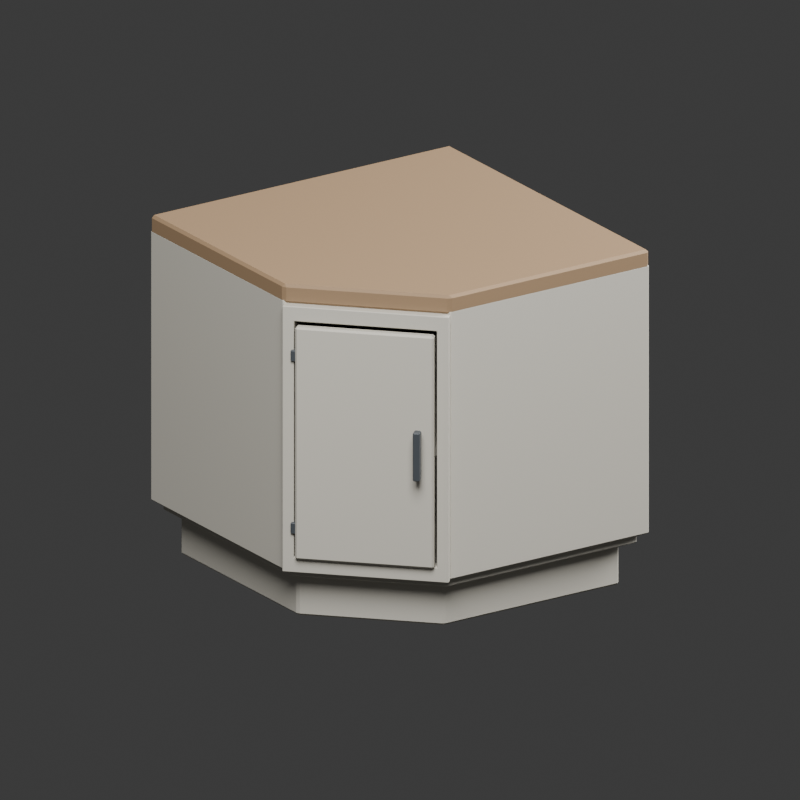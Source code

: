 # Source: source.blend  (saved by Blender 4.3.34; exported with 4.5.12 LTS)
import bpy
from mathutils import Matrix  # noqa: F401  (used for matrix-valued properties, if any)

bpy.ops.wm.read_factory_settings(use_empty=True)
scene = bpy.context.scene
scene.name = 'Scene'

# ---- collections
col_collection = bpy.data.collections.new('Collection'); scene.collection.children.link(col_collection)

# ---- materials (node trees are filled in below, after node groups)
mat_primary_gray = bpy.data.materials.new('Primary gray')
mat_primary_gray.diffuse_color = (0.64, 0.61, 0.53, 1.0)
mat_countertop_gray = bpy.data.materials.new('Countertop gray')
mat_countertop_gray.diffuse_color = (0.35, 0.23, 0.13, 1.0)
mat_handle_gray = bpy.data.materials.new('Handle gray')
mat_handle_gray.diffuse_color = (0.07, 0.08, 0.09, 1.0)

# ---- material node trees
mat_primary_gray.use_nodes = True; mat_primary_gray.node_tree.nodes.clear()
_N = mat_primary_gray.node_tree.nodes; _L = mat_primary_gray.node_tree.links
n0 = _N.new('ShaderNodeBsdfPrincipled'); n0.name = 'Principled BSDF'; n0.location = (10, 300)
n0.inputs[0].default_value = (0.64, 0.61, 0.53, 1.0)
n0.inputs[2].default_value = 0.78
n1 = _N.new('ShaderNodeOutputMaterial'); n1.name = 'Material Output'; n1.location = (300, 300)
_L.new(n0.outputs[0], n1.inputs[0])
n1.is_active_output = True
mat_countertop_gray.use_nodes = True; mat_countertop_gray.node_tree.nodes.clear()
_N = mat_countertop_gray.node_tree.nodes; _L = mat_countertop_gray.node_tree.links
n0 = _N.new('ShaderNodeBsdfPrincipled'); n0.name = 'Principled BSDF'; n0.location = (10, 300)
n0.inputs[0].default_value = (0.35, 0.23, 0.13, 1.0)
n0.inputs[2].default_value = 0.68
n1 = _N.new('ShaderNodeOutputMaterial'); n1.name = 'Material Output'; n1.location = (300, 300)
_L.new(n0.outputs[0], n1.inputs[0])
n1.is_active_output = True
mat_handle_gray.use_nodes = True; mat_handle_gray.node_tree.nodes.clear()
_N = mat_handle_gray.node_tree.nodes; _L = mat_handle_gray.node_tree.links
n0 = _N.new('ShaderNodeBsdfPrincipled'); n0.name = 'Principled BSDF'; n0.location = (10, 300)
n0.inputs[0].default_value = (0.07, 0.08, 0.09, 1.0)
n0.inputs[2].default_value = 0.45
n1 = _N.new('ShaderNodeOutputMaterial'); n1.name = 'Material Output'; n1.location = (300, 300)
_L.new(n0.outputs[0], n1.inputs[0])
n1.is_active_output = True

# ---- world
world_world = bpy.data.worlds.new('World'); scene.world = world_world
world_world.use_nodes = True; world_world.node_tree.nodes.clear()
_N = world_world.node_tree.nodes; _L = world_world.node_tree.links
n0 = _N.new('ShaderNodeOutputWorld'); n0.name = 'World Output'; n0.location = (300, 300)
n1 = _N.new('ShaderNodeBackground'); n1.name = 'Background'; n1.location = (10, 300)
n1.inputs[0].default_value = (0.05088, 0.05088, 0.05088, 1.0)
_L.new(n1.outputs[0], n0.inputs[0])
n0.is_active_output = True
world_world.color = (0.3, 0.3, 0.3)
world_world.sun_shadow_jitter_overblur = 0.0

# ---- cameras
cam_camera_001 = bpy.data.cameras.new('Camera.001')
cam_camera_001.type = 'ORTHO'
cam_camera_001.ortho_scale = 2.0

# ---- lights
light_area = bpy.data.lights.new('Area', 'AREA')
light_area.energy = 700.0
light_area.shape = 'DISK'
light_area.size = 4.0
light_area.size_y = 1.0
light_area_001 = bpy.data.lights.new('Area.001', 'AREA')
light_area_001.energy = 350.0
light_area_001.shape = 'DISK'
light_area_001.size = 3.0
light_area_001.size_y = 1.0

# ---- meshes
me_corner_recessed_plinth = bpy.data.meshes.new('Corner recessed plinth')
me_corner_recessed_plinth.from_pydata([(-0.396, -0.126, 0.006), (-0.39, -0.1295, 0.0), (-0.3918, -0.1362, 0.006), (-0.126, -0.396, 0.006), (-0.1362, -0.3918, 0.006), (-0.1295, -0.39, 0.0), (0.396, -0.39, 0.006), (0.39, -0.396, 0.006), (0.39, -0.39, 0.0), (0.39, 0.396, 0.006), (0.396, 0.39, 0.006), (0.39, 0.39, 0.0), (-0.396, 0.39, 0.006), (-0.39, 0.396, 0.006), (-0.39, 0.39, 0.0), (-0.396, -0.126, 0.124), (-0.3918, -0.1362, 0.124), (-0.39, -0.1295, 0.13), (-0.1362, -0.3918, 0.124), (-0.126, -0.396, 0.124), (-0.1295, -0.39, 0.13), (0.39, -0.396, 0.124), (0.396, -0.39, 0.124), (0.39, -0.39, 0.13), (0.396, 0.39, 0.124), (0.39, 0.396, 0.124), (0.39, 0.39, 0.13), (-0.396, 0.39, 0.124), (-0.39, 0.39, 0.13), (-0.39, 0.396, 0.124)], [], [(2, 4, 18, 16), (3, 7, 21, 19), (6, 10, 24, 22), (9, 13, 29, 25), (17, 20, 23, 26, 28), (14, 11, 8, 5, 1), (0, 1, 2), (3, 4, 5), (6, 7, 8), (9, 10, 11), (12, 13, 14), (15, 16, 17), (18, 19, 20), (21, 22, 23), (24, 25, 26), (27, 28, 29), (0, 12, 14, 1), (11, 14, 13, 9), (8, 11, 10, 6), (5, 8, 7, 3), (1, 5, 4, 2), (17, 28, 27, 15), (16, 18, 20, 17), (19, 21, 23, 20), (22, 24, 26, 23), (25, 29, 28, 26), (2, 16, 15, 0), (3, 19, 18, 4), (6, 22, 21, 7), (9, 25, 24, 10), (12, 27, 29, 13), (12, 0, 15, 27)])
me_corner_recessed_plinth.materials.append(mat_primary_gray)
me_corner_recessed_plinth.update()
me_corner_cabinet_floor = bpy.data.meshes.new('Corner cabinet floor')
me_corner_cabinet_floor.from_pydata([(-0.4275, -0.1395, 0.118), (-0.4245, -0.1413, 0.115), (-0.4254, -0.1446, 0.118), (-0.1395, -0.4275, 0.118), (-0.1446, -0.4254, 0.118), (-0.1413, -0.4245, 0.115), (0.4275, -0.4245, 0.118), (0.4245, -0.4275, 0.118), (0.4245, -0.4245, 0.115), (0.4245, 0.4275, 0.118), (0.4275, 0.4245, 0.118), (0.4245, 0.4245, 0.115), (-0.4275, 0.4245, 0.118), (-0.4245, 0.4275, 0.118), (-0.4245, 0.4245, 0.115), (-0.4275, -0.1395, 0.152), (-0.4254, -0.1446, 0.152), (-0.4245, -0.1413, 0.155), (-0.1446, -0.4254, 0.152), (-0.1395, -0.4275, 0.152), (-0.1413, -0.4245, 0.155), (0.4245, -0.4275, 0.152), (0.4275, -0.4245, 0.152), (0.4245, -0.4245, 0.155), (0.4275, 0.4245, 0.152), (0.4245, 0.4275, 0.152), (0.4245, 0.4245, 0.155), (-0.4275, 0.4245, 0.152), (-0.4245, 0.4245, 0.155), (-0.4245, 0.4275, 0.152)], [], [(2, 4, 18, 16), (3, 7, 21, 19), (6, 10, 24, 22), (9, 13, 29, 25), (17, 20, 23, 26, 28), (14, 11, 8, 5, 1), (0, 1, 2), (3, 4, 5), (6, 7, 8), (9, 10, 11), (12, 13, 14), (15, 16, 17), (18, 19, 20), (21, 22, 23), (24, 25, 26), (27, 28, 29), (0, 12, 14, 1), (11, 14, 13, 9), (8, 11, 10, 6), (5, 8, 7, 3), (1, 5, 4, 2), (17, 28, 27, 15), (16, 18, 20, 17), (19, 21, 23, 20), (22, 24, 26, 23), (25, 29, 28, 26), (2, 16, 15, 0), (3, 19, 18, 4), (6, 22, 21, 7), (9, 25, 24, 10), (12, 27, 29, 13), (12, 0, 15, 27)])
me_corner_cabinet_floor.materials.append(mat_primary_gray)
me_corner_cabinet_floor.update()
me_corner_shelf = bpy.data.meshes.new('Corner shelf')
me_corner_shelf.from_pydata([(-0.423, -0.138, 0.463), (-0.42, -0.1398, 0.46), (-0.4209, -0.1431, 0.463), (-0.138, -0.423, 0.463), (-0.1431, -0.4209, 0.463), (-0.1398, -0.42, 0.46), (0.423, -0.42, 0.463), (0.42, -0.423, 0.463), (0.42, -0.42, 0.46), (0.42, 0.423, 0.463), (0.423, 0.42, 0.463), (0.42, 0.42, 0.46), (-0.423, 0.42, 0.463), (-0.42, 0.423, 0.463), (-0.42, 0.42, 0.46), (-0.423, -0.138, 0.485), (-0.4209, -0.1431, 0.485), (-0.42, -0.1398, 0.488), (-0.1431, -0.4209, 0.485), (-0.138, -0.423, 0.485), (-0.1398, -0.42, 0.488), (0.42, -0.423, 0.485), (0.423, -0.42, 0.485), (0.42, -0.42, 0.488), (0.423, 0.42, 0.485), (0.42, 0.423, 0.485), (0.42, 0.42, 0.488), (-0.423, 0.42, 0.485), (-0.42, 0.42, 0.488), (-0.42, 0.423, 0.485)], [], [(2, 4, 18, 16), (3, 7, 21, 19), (6, 10, 24, 22), (9, 13, 29, 25), (17, 20, 23, 26, 28), (14, 11, 8, 5, 1), (0, 1, 2), (3, 4, 5), (6, 7, 8), (9, 10, 11), (12, 13, 14), (15, 16, 17), (18, 19, 20), (21, 22, 23), (24, 25, 26), (27, 28, 29), (0, 12, 14, 1), (11, 14, 13, 9), (8, 11, 10, 6), (5, 8, 7, 3), (1, 5, 4, 2), (17, 28, 27, 15), (16, 18, 20, 17), (19, 21, 23, 20), (22, 24, 26, 23), (25, 29, 28, 26), (2, 16, 15, 0), (3, 19, 18, 4), (6, 22, 21, 7), (9, 25, 24, 10), (12, 27, 29, 13), (12, 0, 15, 27)])
me_corner_shelf.materials.append(mat_primary_gray)
me_corner_shelf.update()
me_corner_complete_countertop = bpy.data.meshes.new('Corner complete countertop')
me_corner_complete_countertop.from_pydata([(-0.45, -0.143, 0.857), (-0.443, -0.1471, 0.85), (-0.4451, -0.1549, 0.857), (-0.143, -0.45, 0.857), (-0.1549, -0.4451, 0.857), (-0.1471, -0.443, 0.85), (0.45, -0.443, 0.857), (0.443, -0.45, 0.857), (0.443, -0.443, 0.85), (0.443, 0.45, 0.857), (0.45, 0.443, 0.857), (0.443, 0.443, 0.85), (-0.45, 0.443, 0.857), (-0.443, 0.45, 0.857), (-0.443, 0.443, 0.85), (-0.45, -0.143, 0.893), (-0.4451, -0.1549, 0.893), (-0.443, -0.1471, 0.9), (-0.1549, -0.4451, 0.893), (-0.143, -0.45, 0.893), (-0.1471, -0.443, 0.9), (0.443, -0.45, 0.893), (0.45, -0.443, 0.893), (0.443, -0.443, 0.9), (0.45, 0.443, 0.893), (0.443, 0.45, 0.893), (0.443, 0.443, 0.9), (-0.45, 0.443, 0.893), (-0.443, 0.443, 0.9), (-0.443, 0.45, 0.893)], [], [(2, 4, 18, 16), (3, 7, 21, 19), (6, 10, 24, 22), (9, 13, 29, 25), (17, 20, 23, 26, 28), (14, 11, 8, 5, 1), (0, 1, 2), (3, 4, 5), (6, 7, 8), (9, 10, 11), (12, 13, 14), (15, 16, 17), (18, 19, 20), (21, 22, 23), (24, 25, 26), (27, 28, 29), (0, 12, 14, 1), (11, 14, 13, 9), (8, 11, 10, 6), (5, 8, 7, 3), (1, 5, 4, 2), (17, 28, 27, 15), (16, 18, 20, 17), (19, 21, 23, 20), (22, 24, 26, 23), (25, 29, 28, 26), (2, 16, 15, 0), (3, 19, 18, 4), (6, 22, 21, 7), (9, 25, 24, 10), (12, 27, 29, 13), (12, 0, 15, 27)])
me_corner_complete_countertop.materials.append(mat_countertop_gray)
me_corner_complete_countertop.update()
me_continuous_frame = bpy.data.meshes.new('Continuous frame')
me_continuous_frame.from_pydata([(-0.2121, -0.0155, 0.18), (-0.2101, -0.0175, 0.18), (-0.1821, -0.0155, 0.182), (-0.1841, -0.0175, 0.178), (-0.1801, -0.0155, 0.18), (-0.1821, -0.0155, 0.808), (-0.1801, -0.0155, 0.81), (-0.1841, -0.0175, 0.812), (-0.2101, -0.0175, 0.81), (-0.2121, -0.0155, 0.81), (-0.2121, 0.0155, 0.81), (-0.2101, 0.0175, 0.81), (-0.1821, 0.0155, 0.808), (-0.1841, 0.0175, 0.812), (-0.1801, 0.0155, 0.81), (-0.1821, 0.0155, 0.182), (-0.1801, 0.0155, 0.18), (-0.1841, 0.0175, 0.178), (-0.2101, 0.0175, 0.18), (-0.2121, 0.0155, 0.18), (0.1801, -0.0155, 0.81), (0.1821, -0.0155, 0.808), (0.1841, -0.0175, 0.812), (0.1821, -0.0175, 0.848), (0.1821, -0.0155, 0.85), (-0.1821, -0.0155, 0.85), (-0.1821, -0.0175, 0.848), (-0.1821, 0.0175, 0.848), (-0.1821, 0.0155, 0.85), (0.1821, 0.0155, 0.85), (0.1821, 0.0175, 0.848), (0.1801, 0.0155, 0.81), (0.1841, 0.0175, 0.812), (0.1821, 0.0155, 0.808), (0.1821, -0.0155, 0.182), (0.1801, -0.0155, 0.18), (0.1841, -0.0175, 0.178), (0.2101, -0.0175, 0.18), (0.2121, -0.0155, 0.18), (0.2121, -0.0155, 0.81), (0.2101, -0.0175, 0.81), (0.2101, 0.0175, 0.81), (0.2121, 0.0155, 0.81), (0.2121, 0.0155, 0.18), (0.2101, 0.0175, 0.18), (0.1821, 0.0155, 0.182), (0.1841, 0.0175, 0.178), (0.1801, 0.0155, 0.18), (-0.2121, -0.0155, 0.142), (-0.2101, -0.0155, 0.14), (-0.2101, -0.0175, 0.142), (-0.1821, -0.0155, 0.14), (-0.1821, -0.0175, 0.142), (-0.1821, 0.0175, 0.142), (-0.1821, 0.0155, 0.14), (-0.2121, 0.0155, 0.142), (-0.2101, 0.0175, 0.142), (-0.2101, 0.0155, 0.14), (0.1821, -0.0175, 0.142), (0.1821, -0.0155, 0.14), (0.2101, -0.0155, 0.14), (0.2121, -0.0155, 0.142), (0.2101, -0.0175, 0.142), (0.2121, 0.0155, 0.142), (0.2101, 0.0155, 0.14), (0.2101, 0.0175, 0.142), (0.1821, 0.0155, 0.14), (0.1821, 0.0175, 0.142), (-0.2121, -0.0155, 0.848), (-0.2101, -0.0175, 0.848), (-0.2101, -0.0155, 0.85), (-0.2121, 0.0155, 0.848), (-0.2101, 0.0155, 0.85), (-0.2101, 0.0175, 0.848), (0.2121, -0.0155, 0.848), (0.2101, -0.0155, 0.85), (0.2101, -0.0175, 0.848), (0.2101, 0.0155, 0.85), (0.2121, 0.0155, 0.848), (0.2101, 0.0175, 0.848)], [], [(48, 0, 19, 55), (73, 27, 13, 11), (1, 3, 7, 8), (52, 58, 36, 3), (20, 6, 14, 31), (18, 17, 53, 56), (9, 68, 71, 10), (24, 75, 77, 29), (25, 24, 29, 28), (58, 62, 37, 36), (36, 37, 40, 22), (38, 61, 63, 43), (5, 2, 15, 12), (17, 46, 67, 53), (50, 52, 3, 1), (59, 51, 54, 66), (39, 38, 43, 42), (51, 49, 57, 54), (74, 39, 42, 78), (7, 22, 23, 26), (27, 30, 32, 13), (11, 13, 17, 18), (30, 79, 41, 32), (34, 21, 33, 45), (32, 41, 44, 46), (46, 44, 65, 67), (70, 25, 28, 72), (4, 35, 47, 16), (22, 40, 76, 23), (60, 59, 66, 64), (8, 7, 26, 69), (2, 3, 4), (5, 6, 7), (12, 13, 14), (15, 16, 17), (20, 21, 22), (31, 32, 33), (34, 35, 36), (45, 46, 47), (48, 49, 50), (55, 56, 57), (60, 61, 62), (63, 64, 65), (68, 69, 70), (71, 72, 73), (74, 75, 76), (77, 78, 79), (1, 8, 9, 0), (2, 5, 7, 3), (11, 18, 19, 10), (12, 15, 17, 13), (5, 12, 14, 6), (4, 16, 15, 2), (6, 20, 22, 7), (24, 25, 26, 23), (28, 29, 30, 27), (13, 32, 31, 14), (20, 31, 33, 21), (21, 34, 36, 22), (38, 39, 40, 37), (32, 46, 45, 33), (42, 43, 44, 41), (34, 45, 47, 35), (0, 48, 50, 1), (49, 51, 52, 50), (18, 56, 55, 19), (54, 57, 56, 53), (48, 55, 57, 49), (59, 60, 62, 58), (37, 62, 61, 38), (43, 63, 65, 44), (64, 66, 67, 65), (60, 64, 63, 61), (8, 69, 68, 9), (25, 70, 69, 26), (10, 71, 73, 11), (27, 73, 72, 28), (70, 72, 71, 68), (39, 74, 76, 40), (23, 76, 75, 24), (29, 77, 79, 30), (41, 79, 78, 42), (74, 78, 77, 75), (51, 59, 58, 52), (3, 36, 35, 4), (16, 47, 46, 17), (53, 67, 66, 54), (0, 9, 10, 19)])
me_continuous_frame.materials.append(mat_primary_gray)
me_continuous_frame.update()
me_cube_001 = bpy.data.meshes.new('Cube.001')
me_cube_001.from_pydata([(-0.0135, -0.421, -0.36), (-0.0135, -0.425, -0.356), (-0.0175, -0.421, -0.356), (-0.0135, -0.425, 0.356), (-0.0135, -0.421, 0.36), (-0.0175, -0.421, 0.356), (-0.0135, 0.421, -0.36), (-0.0175, 0.421, -0.356), (-0.0135, 0.425, -0.356), (-0.0135, 0.421, 0.36), (-0.0135, 0.425, 0.356), (-0.0175, 0.421, 0.356), (0.0135, -0.421, -0.36), (0.0175, -0.421, -0.356), (0.0135, -0.425, -0.356), (0.0135, -0.421, 0.36), (0.0135, -0.425, 0.356), (0.0175, -0.421, 0.356), (0.0135, 0.421, -0.36), (0.0135, 0.425, -0.356), (0.0175, 0.421, -0.356), (0.0135, 0.421, 0.36), (0.0175, 0.421, 0.356), (0.0135, 0.425, 0.356)], [], [(14, 16, 3, 1), (20, 22, 17, 13), (21, 9, 4, 15), (2, 5, 11, 7), (8, 10, 23, 19), (0, 1, 2), (3, 4, 5), (6, 7, 8), (9, 10, 11), (12, 13, 14), (15, 16, 17), (18, 19, 20), (21, 22, 23), (6, 0, 2, 7), (1, 3, 5, 2), (4, 9, 11, 5), (10, 8, 7, 11), (18, 6, 8, 19), (9, 21, 23, 10), (22, 20, 19, 23), (12, 18, 20, 13), (21, 15, 17, 22), (16, 14, 13, 17), (0, 12, 14, 1), (15, 4, 3, 16), (6, 18, 12, 0)])
_uv = me_cube_001.uv_layers.new(name='UVMap')
_uv.uv.foreach_set('vector', [0.3764, 0.7786, 0.6236, 0.7786, 0.6236, 0.9714, 0.3764, 0.9714, 0.3764, 0.5012, 0.6236, 0.5012, 0.6236, 0.7488, 0.3764, 0.7488, 0.6536, 0.5012, 0.8464, 0.5012, 0.8464, 0.7488, 0.6536, 0.7488, 0.3764, 0.001176, 0.6236, 0.001176, 0.6236, 0.2488, 0.3764, 0.2488, 0.3764, 0.2786, 0.6236, 0.2786, 0.6236, 0.4714, 0.3764, 0.4714, 0.1536, 0.7488, 0.1536, 0.75, 0.125, 0.7488, 0.6236, 0.9714, 0.625, 0.9714, 0.6236, 1.0, 0.1536, 0.5012, 0.125, 0.5012, 0.1536, 0.5, 0.625, 0.2786, 0.6236, 0.2786, 0.6236, 0.25, 0.3464, 0.7488, 0.375, 0.7488, 0.3464, 0.75, 0.625, 0.7786, 0.6236, 0.7786, 0.6236, 0.75, 0.3464, 0.5012, 0.3464, 0.5, 0.375, 0.5012, 0.625, 0.5012, 0.6236, 0.5012, 0.6236, 0.5, 0.1536, 0.5012, 0.1536, 0.7488, 0.125, 0.7488, 0.125, 0.5012, 0.3764, 0.0, 0.6236, 0.0, 0.6236, 0.001176, 0.3764, 0.001176, 0.625, 0.001176, 0.625, 0.2488, 0.6236, 0.2488, 0.6236, 0.001176, 0.6236, 0.2786, 0.3764, 0.2786, 0.3764, 0.2488, 0.6236, 0.2488, 0.3464, 0.5012, 0.1536, 0.5012, 0.1536, 0.5, 0.3464, 0.5, 0.625, 0.2786, 0.625, 0.4714, 0.6236, 0.4714, 0.6236, 0.2786, 0.6236, 0.5012, 0.3764, 0.5012, 0.3764, 0.4714, 0.6236, 0.4714, 0.3464, 0.7488, 0.3464, 0.5012, 0.3764, 0.5012, 0.3764, 0.7488, 0.6536, 0.5012, 0.6536, 0.7488, 0.6236, 0.7488, 0.6236, 0.5012, 0.6236, 0.7786, 0.3764, 0.7786, 0.3764, 0.7488, 0.6236, 0.7488, 0.1536, 0.7488, 0.3464, 0.7488, 0.3464, 0.75, 0.1536, 0.75, 0.625, 0.7786, 0.625, 0.9714, 0.6236, 0.9714, 0.6236, 0.7786, 0.1536, 0.5012, 0.3464, 0.5012, 0.3464, 0.7488, 0.1536, 0.7488])
me_cube_001.materials.append(mat_primary_gray)
me_cube_001.update()
me_cube_002 = bpy.data.meshes.new('Cube.002')
me_cube_002.from_pydata([(-0.421, -0.0135, -0.356), (-0.421, -0.0175, -0.352), (-0.425, -0.0135, -0.352), (-0.421, -0.0175, 0.352), (-0.421, -0.0135, 0.356), (-0.425, -0.0135, 0.352), (-0.421, 0.0135, -0.356), (-0.425, 0.0135, -0.352), (-0.421, 0.0175, -0.352), (-0.421, 0.0135, 0.356), (-0.421, 0.0175, 0.352), (-0.425, 0.0135, 0.352), (0.421, -0.0135, -0.356), (0.425, -0.0135, -0.352), (0.421, -0.0175, -0.352), (0.421, -0.0135, 0.356), (0.421, -0.0175, 0.352), (0.425, -0.0135, 0.352), (0.421, 0.0135, -0.356), (0.421, 0.0175, -0.352), (0.425, 0.0135, -0.352), (0.421, 0.0135, 0.356), (0.425, 0.0135, 0.352), (0.421, 0.0175, 0.352)], [], [(14, 16, 3, 1), (20, 22, 17, 13), (21, 9, 4, 15), (2, 5, 11, 7), (8, 10, 23, 19), (0, 1, 2), (3, 4, 5), (6, 7, 8), (9, 10, 11), (12, 13, 14), (15, 16, 17), (18, 19, 20), (21, 22, 23), (6, 0, 2, 7), (1, 3, 5, 2), (4, 9, 11, 5), (10, 8, 7, 11), (18, 6, 8, 19), (9, 21, 23, 10), (22, 20, 19, 23), (12, 18, 20, 13), (21, 15, 17, 22), (16, 14, 13, 17), (0, 12, 14, 1), (15, 4, 3, 16), (6, 18, 12, 0)])
_uv = me_cube_002.uv_layers.new(name='UVMap')
_uv.uv.foreach_set('vector', [0.3764, 0.7512, 0.6236, 0.7512, 0.6236, 0.9988, 0.3764, 0.9988, 0.3764, 0.5286, 0.6236, 0.5286, 0.6236, 0.7214, 0.3764, 0.7214, 0.6262, 0.5286, 0.8738, 0.5286, 0.8738, 0.7214, 0.6262, 0.7214, 0.3764, 0.02857, 0.6236, 0.02857, 0.6236, 0.2214, 0.3764, 0.2214, 0.3764, 0.2512, 0.6236, 0.2512, 0.6236, 0.4988, 0.3764, 0.4988, 0.1262, 0.7214, 0.1262, 0.75, 0.125, 0.7214, 0.6236, 0.9988, 0.625, 0.9988, 0.6236, 1.0, 0.1262, 0.5286, 0.125, 0.5286, 0.1262, 0.5, 0.625, 0.2512, 0.6236, 0.2512, 0.6236, 0.25, 0.3738, 0.7214, 0.375, 0.7214, 0.3738, 0.75, 0.625, 0.7512, 0.6236, 0.7512, 0.6236, 0.75, 0.3738, 0.5286, 0.3738, 0.5, 0.375, 0.5286, 0.625, 0.5286, 0.6236, 0.5286, 0.6236, 0.5, 0.1262, 0.5286, 0.1262, 0.7214, 0.125, 0.7214, 0.125, 0.5286, 0.3764, 0.0, 0.6236, 0.0, 0.6236, 0.02857, 0.3764, 0.02857, 0.625, 0.02857, 0.625, 0.2214, 0.6236, 0.2214, 0.6236, 0.02857, 0.6236, 0.2512, 0.3764, 0.2512, 0.3764, 0.2214, 0.6236, 0.2214, 0.3738, 0.5286, 0.1262, 0.5286, 0.1262, 0.5, 0.3738, 0.5, 0.625, 0.2512, 0.625, 0.4988, 0.6236, 0.4988, 0.6236, 0.2512, 0.6236, 0.5286, 0.3764, 0.5286, 0.3764, 0.4988, 0.6236, 0.4988, 0.3738, 0.7214, 0.3738, 0.5286, 0.3764, 0.5286, 0.3764, 0.7214, 0.6262, 0.5286, 0.6262, 0.7214, 0.6236, 0.7214, 0.6236, 0.5286, 0.6236, 0.7512, 0.3764, 0.7512, 0.3764, 0.7214, 0.6236, 0.7214, 0.1262, 0.7214, 0.3738, 0.7214, 0.3738, 0.75, 0.1262, 0.75, 0.625, 0.7512, 0.625, 0.9988, 0.6236, 0.9988, 0.6236, 0.7512, 0.1262, 0.5286, 0.3738, 0.5286, 0.3738, 0.7214, 0.1262, 0.7214])
me_cube_002.materials.append(mat_primary_gray)
me_cube_002.update()
me_cube_003 = bpy.data.meshes.new('Cube.003')
me_cube_003.from_pydata([(-0.021, -0.296, -0.361), (-0.021, -0.3, -0.357), (-0.025, -0.296, -0.357), (-0.021, -0.3, 0.357), (-0.021, -0.296, 0.361), (-0.025, -0.296, 0.357), (-0.021, 0.296, -0.361), (-0.025, 0.296, -0.357), (-0.021, 0.3, -0.357), (-0.021, 0.296, 0.361), (-0.021, 0.3, 0.357), (-0.025, 0.296, 0.357), (0.021, -0.296, -0.361), (0.025, -0.296, -0.357), (0.021, -0.3, -0.357), (0.021, -0.296, 0.361), (0.021, -0.3, 0.357), (0.025, -0.296, 0.357), (0.021, 0.296, -0.361), (0.021, 0.3, -0.357), (0.025, 0.296, -0.357), (0.021, 0.296, 0.361), (0.025, 0.296, 0.357), (0.021, 0.3, 0.357)], [], [(14, 16, 3, 1), (20, 22, 17, 13), (21, 9, 4, 15), (2, 5, 11, 7), (8, 10, 23, 19), (0, 1, 2), (3, 4, 5), (6, 7, 8), (9, 10, 11), (12, 13, 14), (15, 16, 17), (18, 19, 20), (21, 22, 23), (6, 0, 2, 7), (1, 3, 5, 2), (4, 9, 11, 5), (10, 8, 7, 11), (18, 6, 8, 19), (9, 21, 23, 10), (22, 20, 19, 23), (12, 18, 20, 13), (21, 15, 17, 22), (16, 14, 13, 17), (0, 12, 14, 1), (15, 4, 3, 16), (6, 18, 12, 0)])
_uv = me_cube_003.uv_layers.new(name='UVMap')
_uv.uv.foreach_set('vector', [0.3764, 0.77, 0.6236, 0.77, 0.6236, 0.98, 0.3764, 0.98, 0.3764, 0.5017, 0.6236, 0.5017, 0.6236, 0.7483, 0.3764, 0.7483, 0.645, 0.5017, 0.855, 0.5017, 0.855, 0.7483, 0.645, 0.7483, 0.3764, 0.001667, 0.6236, 0.001667, 0.6236, 0.2483, 0.3764, 0.2483, 0.3764, 0.27, 0.6236, 0.27, 0.6236, 0.48, 0.3764, 0.48, 0.145, 0.7483, 0.145, 0.75, 0.125, 0.7483, 0.6236, 0.98, 0.625, 0.98, 0.6236, 1.0, 0.145, 0.5017, 0.125, 0.5017, 0.145, 0.5, 0.625, 0.27, 0.6236, 0.27, 0.6236, 0.25, 0.355, 0.7483, 0.375, 0.7483, 0.355, 0.75, 0.625, 0.77, 0.6236, 0.77, 0.6236, 0.75, 0.355, 0.5017, 0.355, 0.5, 0.375, 0.5017, 0.625, 0.5017, 0.6236, 0.5017, 0.6236, 0.5, 0.145, 0.5017, 0.145, 0.7483, 0.125, 0.7483, 0.125, 0.5017, 0.3764, 0.0, 0.6236, 0.0, 0.6236, 0.001667, 0.3764, 0.001667, 0.625, 0.001667, 0.625, 0.2483, 0.6236, 0.2483, 0.6236, 0.001667, 0.6236, 0.27, 0.3764, 0.27, 0.3764, 0.2483, 0.6236, 0.2483, 0.355, 0.5017, 0.145, 0.5017, 0.145, 0.5, 0.355, 0.5, 0.625, 0.27, 0.625, 0.48, 0.6236, 0.48, 0.6236, 0.27, 0.6236, 0.5017, 0.3764, 0.5017, 0.3764, 0.48, 0.6236, 0.48, 0.355, 0.7483, 0.355, 0.5017, 0.3764, 0.5017, 0.3764, 0.7483, 0.645, 0.5017, 0.645, 0.7483, 0.6236, 0.7483, 0.6236, 0.5017, 0.6236, 0.77, 0.3764, 0.77, 0.3764, 0.7483, 0.6236, 0.7483, 0.145, 0.7483, 0.355, 0.7483, 0.355, 0.75, 0.145, 0.75, 0.625, 0.77, 0.625, 0.98, 0.6236, 0.98, 0.6236, 0.77, 0.145, 0.5017, 0.355, 0.5017, 0.355, 0.7483, 0.145, 0.7483])
me_cube_003.materials.append(mat_primary_gray)
me_cube_003.update()
me_cube_004 = bpy.data.meshes.new('Cube.004')
me_cube_004.from_pydata([(-0.296, -0.021, -0.359), (-0.296, -0.025, -0.355), (-0.3, -0.021, -0.355), (-0.296, -0.025, 0.355), (-0.296, -0.021, 0.359), (-0.3, -0.021, 0.355), (-0.296, 0.021, -0.359), (-0.3, 0.021, -0.355), (-0.296, 0.025, -0.355), (-0.296, 0.021, 0.359), (-0.296, 0.025, 0.355), (-0.3, 0.021, 0.355), (0.296, -0.021, -0.359), (0.3, -0.021, -0.355), (0.296, -0.025, -0.355), (0.296, -0.021, 0.359), (0.296, -0.025, 0.355), (0.3, -0.021, 0.355), (0.296, 0.021, -0.359), (0.296, 0.025, -0.355), (0.3, 0.021, -0.355), (0.296, 0.021, 0.359), (0.3, 0.021, 0.355), (0.296, 0.025, 0.355)], [], [(14, 16, 3, 1), (20, 22, 17, 13), (21, 9, 4, 15), (2, 5, 11, 7), (8, 10, 23, 19), (0, 1, 2), (3, 4, 5), (6, 7, 8), (9, 10, 11), (12, 13, 14), (15, 16, 17), (18, 19, 20), (21, 22, 23), (6, 0, 2, 7), (1, 3, 5, 2), (4, 9, 11, 5), (10, 8, 7, 11), (18, 6, 8, 19), (9, 21, 23, 10), (22, 20, 19, 23), (12, 18, 20, 13), (21, 15, 17, 22), (16, 14, 13, 17), (0, 12, 14, 1), (15, 4, 3, 16), (6, 18, 12, 0)])
_uv = me_cube_004.uv_layers.new(name='UVMap')
_uv.uv.foreach_set('vector', [0.3764, 0.7517, 0.6236, 0.7517, 0.6236, 0.9983, 0.3764, 0.9983, 0.3764, 0.52, 0.6236, 0.52, 0.6236, 0.73, 0.3764, 0.73, 0.6267, 0.52, 0.8733, 0.52, 0.8733, 0.73, 0.6267, 0.73, 0.3764, 0.02, 0.6236, 0.02, 0.6236, 0.23, 0.3764, 0.23, 0.3764, 0.2517, 0.6236, 0.2517, 0.6236, 0.4983, 0.3764, 0.4983, 0.1267, 0.73, 0.1267, 0.75, 0.125, 0.73, 0.6236, 0.9983, 0.625, 0.9983, 0.6236, 1.0, 0.1267, 0.52, 0.125, 0.52, 0.1267, 0.5, 0.625, 0.2517, 0.6236, 0.2517, 0.6236, 0.25, 0.3733, 0.73, 0.375, 0.73, 0.3733, 0.75, 0.625, 0.7517, 0.6236, 0.7517, 0.6236, 0.75, 0.3733, 0.52, 0.3733, 0.5, 0.375, 0.52, 0.625, 0.52, 0.6236, 0.52, 0.6236, 0.5, 0.1267, 0.52, 0.1267, 0.73, 0.125, 0.73, 0.125, 0.52, 0.3764, 0.0, 0.6236, 0.0, 0.6236, 0.02, 0.3764, 0.02, 0.625, 0.02, 0.625, 0.23, 0.6236, 0.23, 0.6236, 0.02, 0.6236, 0.2517, 0.3764, 0.2517, 0.3764, 0.23, 0.6236, 0.23, 0.3733, 0.52, 0.1267, 0.52, 0.1267, 0.5, 0.3733, 0.5, 0.625, 0.2517, 0.625, 0.4983, 0.6236, 0.4983, 0.6236, 0.2517, 0.6236, 0.52, 0.3764, 0.52, 0.3764, 0.4983, 0.6236, 0.4983, 0.3733, 0.73, 0.3733, 0.52, 0.3764, 0.52, 0.3764, 0.73, 0.6267, 0.52, 0.6267, 0.73, 0.6236, 0.73, 0.6236, 0.52, 0.6236, 0.7517, 0.3764, 0.7517, 0.3764, 0.73, 0.6236, 0.73, 0.1267, 0.73, 0.3733, 0.73, 0.3733, 0.75, 0.1267, 0.75, 0.625, 0.7517, 0.625, 0.9983, 0.6236, 0.9983, 0.6236, 0.7517, 0.1267, 0.52, 0.3733, 0.52, 0.3733, 0.73, 0.1267, 0.73])
me_cube_004.materials.append(mat_primary_gray)
me_cube_004.update()
me_cube_005 = bpy.data.meshes.new('Cube.005')
me_cube_005.from_pydata([(-0.172, -0.0075, -0.31), (-0.172, -0.0125, -0.305), (-0.177, -0.0075, -0.305), (-0.172, -0.0125, 0.305), (-0.172, -0.0075, 0.31), (-0.177, -0.0075, 0.305), (-0.172, 0.0075, -0.31), (-0.177, 0.0075, -0.305), (-0.172, 0.0125, -0.305), (-0.172, 0.0075, 0.31), (-0.172, 0.0125, 0.305), (-0.177, 0.0075, 0.305), (0.172, -0.0075, -0.31), (0.177, -0.0075, -0.305), (0.172, -0.0125, -0.305), (0.172, -0.0075, 0.31), (0.172, -0.0125, 0.305), (0.177, -0.0075, 0.305), (0.172, 0.0075, -0.31), (0.172, 0.0125, -0.305), (0.177, 0.0075, -0.305), (0.172, 0.0075, 0.31), (0.177, 0.0075, 0.305), (0.172, 0.0125, 0.305)], [], [(14, 16, 3, 1), (20, 22, 17, 13), (21, 9, 4, 15), (2, 5, 11, 7), (8, 10, 23, 19), (0, 1, 2), (3, 4, 5), (6, 7, 8), (9, 10, 11), (12, 13, 14), (15, 16, 17), (18, 19, 20), (21, 22, 23), (6, 0, 2, 7), (1, 3, 5, 2), (4, 9, 11, 5), (10, 8, 7, 11), (18, 6, 8, 19), (9, 21, 23, 10), (22, 20, 19, 23), (12, 18, 20, 13), (21, 15, 17, 22), (16, 14, 13, 17), (0, 12, 14, 1), (15, 4, 3, 16), (6, 18, 12, 0)])
_uv = me_cube_005.uv_layers.new(name='UVMap')
_uv.uv.foreach_set('vector', [0.377, 0.7535, 0.623, 0.7535, 0.623, 0.9965, 0.377, 0.9965, 0.377, 0.55, 0.623, 0.55, 0.623, 0.7, 0.377, 0.7, 0.6285, 0.55, 0.8715, 0.55, 0.8715, 0.7, 0.6285, 0.7, 0.377, 0.05, 0.623, 0.05, 0.623, 0.2, 0.377, 0.2, 0.377, 0.2535, 0.623, 0.2535, 0.623, 0.4965, 0.377, 0.4965, 0.1285, 0.7, 0.1285, 0.75, 0.125, 0.7, 0.623, 0.9965, 0.625, 0.9965, 0.623, 1.0, 0.1285, 0.55, 0.125, 0.55, 0.1285, 0.5, 0.625, 0.2535, 0.623, 0.2535, 0.623, 0.25, 0.3715, 0.7, 0.375, 0.7, 0.3715, 0.75, 0.625, 0.7535, 0.623, 0.7535, 0.623, 0.75, 0.3715, 0.55, 0.3715, 0.5, 0.375, 0.55, 0.625, 0.55, 0.623, 0.55, 0.623, 0.5, 0.1285, 0.55, 0.1285, 0.7, 0.125, 0.7, 0.125, 0.55, 0.377, 0.0, 0.623, 0.0, 0.623, 0.05, 0.377, 0.05, 0.625, 0.05, 0.625, 0.2, 0.623, 0.2, 0.623, 0.05, 0.623, 0.2535, 0.377, 0.2535, 0.377, 0.2, 0.623, 0.2, 0.3715, 0.55, 0.1285, 0.55, 0.1285, 0.5, 0.3715, 0.5, 0.625, 0.2535, 0.625, 0.4965, 0.623, 0.4965, 0.623, 0.2535, 0.623, 0.55, 0.377, 0.55, 0.377, 0.4965, 0.623, 0.4965, 0.3715, 0.7, 0.3715, 0.55, 0.377, 0.55, 0.377, 0.7, 0.6285, 0.55, 0.6285, 0.7, 0.623, 0.7, 0.623, 0.55, 0.623, 0.7535, 0.377, 0.7535, 0.377, 0.7, 0.623, 0.7, 0.1285, 0.7, 0.3715, 0.7, 0.3715, 0.75, 0.1285, 0.75, 0.625, 0.7535, 0.625, 0.9965, 0.623, 0.9965, 0.623, 0.7535, 0.1285, 0.55, 0.3715, 0.55, 0.3715, 0.7, 0.1285, 0.7])
me_cube_005.materials.append(mat_primary_gray)
me_cube_005.update()
me_cube_006 = bpy.data.meshes.new('Cube.006')
me_cube_006.from_pydata([(-0.0105, -0.018, -0.015), (-0.0105, -0.02, -0.013), (-0.0125, -0.018, -0.013), (-0.0105, -0.02, 0.013), (-0.0105, -0.018, 0.015), (-0.0125, -0.018, 0.013), (-0.0105, 0.018, -0.015), (-0.0125, 0.018, -0.013), (-0.0105, 0.02, -0.013), (-0.0105, 0.018, 0.015), (-0.0105, 0.02, 0.013), (-0.0125, 0.018, 0.013), (0.0105, -0.018, -0.015), (0.0125, -0.018, -0.013), (0.0105, -0.02, -0.013), (0.0105, -0.018, 0.015), (0.0105, -0.02, 0.013), (0.0125, -0.018, 0.013), (0.0105, 0.018, -0.015), (0.0105, 0.02, -0.013), (0.0125, 0.018, -0.013), (0.0105, 0.018, 0.015), (0.0125, 0.018, 0.013), (0.0105, 0.02, 0.013)], [], [(14, 16, 3, 1), (20, 22, 17, 13), (21, 9, 4, 15), (2, 5, 11, 7), (8, 10, 23, 19), (0, 1, 2), (3, 4, 5), (6, 7, 8), (9, 10, 11), (12, 13, 14), (15, 16, 17), (18, 19, 20), (21, 22, 23), (6, 0, 2, 7), (1, 3, 5, 2), (4, 9, 11, 5), (10, 8, 7, 11), (18, 6, 8, 19), (9, 21, 23, 10), (22, 20, 19, 23), (12, 18, 20, 13), (21, 15, 17, 22), (16, 14, 13, 17), (0, 12, 14, 1), (15, 4, 3, 16), (6, 18, 12, 0)])
_uv = me_cube_006.uv_layers.new(name='UVMap')
_uv.uv.foreach_set('vector', [0.3917, 0.77, 0.6083, 0.77, 0.6083, 0.98, 0.3917, 0.98, 0.3917, 0.5125, 0.6083, 0.5125, 0.6083, 0.7375, 0.3917, 0.7375, 0.645, 0.5125, 0.855, 0.5125, 0.855, 0.7375, 0.645, 0.7375, 0.3917, 0.0125, 0.6083, 0.0125, 0.6083, 0.2375, 0.3917, 0.2375, 0.3917, 0.27, 0.6083, 0.27, 0.6083, 0.48, 0.3917, 0.48, 0.145, 0.7375, 0.145, 0.75, 0.125, 0.7375, 0.6083, 0.98, 0.625, 0.98, 0.6083, 1.0, 0.145, 0.5125, 0.125, 0.5125, 0.145, 0.5, 0.625, 0.27, 0.6083, 0.27, 0.6083, 0.25, 0.355, 0.7375, 0.375, 0.7375, 0.355, 0.75, 0.625, 0.77, 0.6083, 0.77, 0.6083, 0.75, 0.355, 0.5125, 0.355, 0.5, 0.375, 0.5125, 0.625, 0.5125, 0.6083, 0.5125, 0.6083, 0.5, 0.145, 0.5125, 0.145, 0.7375, 0.125, 0.7375, 0.125, 0.5125, 0.3917, 0.0, 0.6083, 0.0, 0.6083, 0.0125, 0.3917, 0.0125, 0.625, 0.0125, 0.625, 0.2375, 0.6083, 0.2375, 0.6083, 0.0125, 0.6083, 0.27, 0.3917, 0.27, 0.3917, 0.2375, 0.6083, 0.2375, 0.355, 0.5125, 0.145, 0.5125, 0.145, 0.5, 0.355, 0.5, 0.625, 0.27, 0.625, 0.48, 0.6083, 0.48, 0.6083, 0.27, 0.6083, 0.5125, 0.3917, 0.5125, 0.3917, 0.48, 0.6083, 0.48, 0.355, 0.7375, 0.355, 0.5125, 0.3917, 0.5125, 0.3917, 0.7375, 0.645, 0.5125, 0.645, 0.7375, 0.6083, 0.7375, 0.6083, 0.5125, 0.6083, 0.77, 0.3917, 0.77, 0.3917, 0.7375, 0.6083, 0.7375, 0.145, 0.7375, 0.355, 0.7375, 0.355, 0.75, 0.145, 0.75, 0.625, 0.77, 0.625, 0.98, 0.6083, 0.98, 0.6083, 0.77, 0.145, 0.5125, 0.355, 0.5125, 0.355, 0.7375, 0.145, 0.7375])
me_cube_006.materials.append(mat_handle_gray)
me_cube_006.update()
me_cube_007 = bpy.data.meshes.new('Cube.007')
me_cube_007.from_pydata([(-0.0105, -0.018, -0.015), (-0.0105, -0.02, -0.013), (-0.0125, -0.018, -0.013), (-0.0105, -0.02, 0.013), (-0.0105, -0.018, 0.015), (-0.0125, -0.018, 0.013), (-0.0105, 0.018, -0.015), (-0.0125, 0.018, -0.013), (-0.0105, 0.02, -0.013), (-0.0105, 0.018, 0.015), (-0.0105, 0.02, 0.013), (-0.0125, 0.018, 0.013), (0.0105, -0.018, -0.015), (0.0125, -0.018, -0.013), (0.0105, -0.02, -0.013), (0.0105, -0.018, 0.015), (0.0105, -0.02, 0.013), (0.0125, -0.018, 0.013), (0.0105, 0.018, -0.015), (0.0105, 0.02, -0.013), (0.0125, 0.018, -0.013), (0.0105, 0.018, 0.015), (0.0125, 0.018, 0.013), (0.0105, 0.02, 0.013)], [], [(14, 16, 3, 1), (20, 22, 17, 13), (21, 9, 4, 15), (2, 5, 11, 7), (8, 10, 23, 19), (0, 1, 2), (3, 4, 5), (6, 7, 8), (9, 10, 11), (12, 13, 14), (15, 16, 17), (18, 19, 20), (21, 22, 23), (6, 0, 2, 7), (1, 3, 5, 2), (4, 9, 11, 5), (10, 8, 7, 11), (18, 6, 8, 19), (9, 21, 23, 10), (22, 20, 19, 23), (12, 18, 20, 13), (21, 15, 17, 22), (16, 14, 13, 17), (0, 12, 14, 1), (15, 4, 3, 16), (6, 18, 12, 0)])
_uv = me_cube_007.uv_layers.new(name='UVMap')
_uv.uv.foreach_set('vector', [0.3917, 0.77, 0.6083, 0.77, 0.6083, 0.98, 0.3917, 0.98, 0.3917, 0.5125, 0.6083, 0.5125, 0.6083, 0.7375, 0.3917, 0.7375, 0.645, 0.5125, 0.855, 0.5125, 0.855, 0.7375, 0.645, 0.7375, 0.3917, 0.0125, 0.6083, 0.0125, 0.6083, 0.2375, 0.3917, 0.2375, 0.3917, 0.27, 0.6083, 0.27, 0.6083, 0.48, 0.3917, 0.48, 0.145, 0.7375, 0.145, 0.75, 0.125, 0.7375, 0.6083, 0.98, 0.625, 0.98, 0.6083, 1.0, 0.145, 0.5125, 0.125, 0.5125, 0.145, 0.5, 0.625, 0.27, 0.6083, 0.27, 0.6083, 0.25, 0.355, 0.7375, 0.375, 0.7375, 0.355, 0.75, 0.625, 0.77, 0.6083, 0.77, 0.6083, 0.75, 0.355, 0.5125, 0.355, 0.5, 0.375, 0.5125, 0.625, 0.5125, 0.6083, 0.5125, 0.6083, 0.5, 0.145, 0.5125, 0.145, 0.7375, 0.125, 0.7375, 0.125, 0.5125, 0.3917, 0.0, 0.6083, 0.0, 0.6083, 0.0125, 0.3917, 0.0125, 0.625, 0.0125, 0.625, 0.2375, 0.6083, 0.2375, 0.6083, 0.0125, 0.6083, 0.27, 0.3917, 0.27, 0.3917, 0.2375, 0.6083, 0.2375, 0.355, 0.5125, 0.145, 0.5125, 0.145, 0.5, 0.355, 0.5, 0.625, 0.27, 0.625, 0.48, 0.6083, 0.48, 0.6083, 0.27, 0.6083, 0.5125, 0.3917, 0.5125, 0.3917, 0.48, 0.6083, 0.48, 0.355, 0.7375, 0.355, 0.5125, 0.3917, 0.5125, 0.3917, 0.7375, 0.645, 0.5125, 0.645, 0.7375, 0.6083, 0.7375, 0.6083, 0.5125, 0.6083, 0.77, 0.3917, 0.77, 0.3917, 0.7375, 0.6083, 0.7375, 0.145, 0.7375, 0.355, 0.7375, 0.355, 0.75, 0.145, 0.75, 0.625, 0.77, 0.625, 0.98, 0.6083, 0.98, 0.6083, 0.77, 0.145, 0.5125, 0.355, 0.5125, 0.355, 0.7375, 0.145, 0.7375])
me_cube_007.materials.append(mat_handle_gray)
me_cube_007.update()
me_cube_008 = bpy.data.meshes.new('Cube.008')
me_cube_008.from_pydata([(-0.006, -0.009, -0.065), (-0.006, -0.012, -0.062), (-0.009, -0.009, -0.062), (-0.006, -0.012, 0.062), (-0.006, -0.009, 0.065), (-0.009, -0.009, 0.062), (-0.006, 0.009, -0.065), (-0.009, 0.009, -0.062), (-0.006, 0.012, -0.062), (-0.006, 0.009, 0.065), (-0.006, 0.012, 0.062), (-0.009, 0.009, 0.062), (0.006, -0.009, -0.065), (0.009, -0.009, -0.062), (0.006, -0.012, -0.062), (0.006, -0.009, 0.065), (0.006, -0.012, 0.062), (0.009, -0.009, 0.062), (0.006, 0.009, -0.065), (0.006, 0.012, -0.062), (0.009, 0.009, -0.062), (0.006, 0.009, 0.065), (0.009, 0.009, 0.062), (0.006, 0.012, 0.062)], [], [(14, 16, 3, 1), (20, 22, 17, 13), (21, 9, 4, 15), (2, 5, 11, 7), (8, 10, 23, 19), (0, 1, 2), (3, 4, 5), (6, 7, 8), (9, 10, 11), (12, 13, 14), (15, 16, 17), (18, 19, 20), (21, 22, 23), (6, 0, 2, 7), (1, 3, 5, 2), (4, 9, 11, 5), (10, 8, 7, 11), (18, 6, 8, 19), (9, 21, 23, 10), (22, 20, 19, 23), (12, 18, 20, 13), (21, 15, 17, 22), (16, 14, 13, 17), (0, 12, 14, 1), (15, 4, 3, 16), (6, 18, 12, 0)])
_uv = me_cube_008.uv_layers.new(name='UVMap')
_uv.uv.foreach_set('vector', [0.3808, 0.7917, 0.6192, 0.7917, 0.6192, 0.9583, 0.3808, 0.9583, 0.3808, 0.5312, 0.6192, 0.5312, 0.6192, 0.7188, 0.3808, 0.7188, 0.6667, 0.5313, 0.8333, 0.5312, 0.8333, 0.7188, 0.6667, 0.7188, 0.3808, 0.03125, 0.6192, 0.03125, 0.6192, 0.2188, 0.3808, 0.2188, 0.3808, 0.2917, 0.6192, 0.2917, 0.6192, 0.4583, 0.3808, 0.4583, 0.1667, 0.7188, 0.1667, 0.75, 0.125, 0.7187, 0.6192, 0.9583, 0.625, 0.9583, 0.6192, 1.0, 0.1667, 0.5313, 0.125, 0.5312, 0.1667, 0.5, 0.625, 0.2917, 0.6192, 0.2917, 0.6192, 0.25, 0.3333, 0.7188, 0.375, 0.7188, 0.3333, 0.75, 0.625, 0.7917, 0.6192, 0.7917, 0.6192, 0.75, 0.3333, 0.5312, 0.3333, 0.5, 0.375, 0.5312, 0.625, 0.5312, 0.6192, 0.5312, 0.6192, 0.5, 0.1667, 0.5313, 0.1667, 0.7188, 0.125, 0.7187, 0.125, 0.5312, 0.3808, 0.0, 0.6192, 0.0, 0.6192, 0.03125, 0.3808, 0.03125, 0.625, 0.03125, 0.625, 0.2187, 0.6192, 0.2188, 0.6192, 0.03125, 0.6192, 0.2917, 0.3808, 0.2917, 0.3808, 0.2188, 0.6192, 0.2188, 0.3333, 0.5312, 0.1667, 0.5313, 0.1667, 0.5, 0.3333, 0.5, 0.625, 0.2917, 0.625, 0.4583, 0.6192, 0.4583, 0.6192, 0.2917, 0.6192, 0.5312, 0.3808, 0.5312, 0.3808, 0.4583, 0.6192, 0.4583, 0.3333, 0.7188, 0.3333, 0.5312, 0.3808, 0.5312, 0.3808, 0.7188, 0.6667, 0.5313, 0.6667, 0.7188, 0.6192, 0.7188, 0.6192, 0.5312, 0.6192, 0.7917, 0.3808, 0.7917, 0.3808, 0.7188, 0.6192, 0.7188, 0.1667, 0.7188, 0.3333, 0.7188, 0.3333, 0.75, 0.1667, 0.75, 0.625, 0.7917, 0.625, 0.9583, 0.6192, 0.9583, 0.6192, 0.7917, 0.1667, 0.5313, 0.3333, 0.5312, 0.3333, 0.7188, 0.1667, 0.7188])
me_cube_008.materials.append(mat_handle_gray)
me_cube_008.update()
me_cube_009 = bpy.data.meshes.new('Cube.009')
me_cube_009.from_pydata([(-0.004, -0.0155, -0.006), (-0.004, -0.0175, -0.004), (-0.006, -0.0155, -0.004), (-0.004, -0.0175, 0.004), (-0.004, -0.0155, 0.006), (-0.006, -0.0155, 0.004), (-0.004, 0.0155, -0.006), (-0.006, 0.0155, -0.004), (-0.004, 0.0175, -0.004), (-0.004, 0.0155, 0.006), (-0.004, 0.0175, 0.004), (-0.006, 0.0155, 0.004), (0.004, -0.0155, -0.006), (0.006, -0.0155, -0.004), (0.004, -0.0175, -0.004), (0.004, -0.0155, 0.006), (0.004, -0.0175, 0.004), (0.006, -0.0155, 0.004), (0.004, 0.0155, -0.006), (0.004, 0.0175, -0.004), (0.006, 0.0155, -0.004), (0.004, 0.0155, 0.006), (0.006, 0.0155, 0.004), (0.004, 0.0175, 0.004)], [], [(14, 16, 3, 1), (20, 22, 17, 13), (21, 9, 4, 15), (2, 5, 11, 7), (8, 10, 23, 19), (0, 1, 2), (3, 4, 5), (6, 7, 8), (9, 10, 11), (12, 13, 14), (15, 16, 17), (18, 19, 20), (21, 22, 23), (6, 0, 2, 7), (1, 3, 5, 2), (4, 9, 11, 5), (10, 8, 7, 11), (18, 6, 8, 19), (9, 21, 23, 10), (22, 20, 19, 23), (12, 18, 20, 13), (21, 15, 17, 22), (16, 14, 13, 17), (0, 12, 14, 1), (15, 4, 3, 16), (6, 18, 12, 0)])
_uv = me_cube_009.uv_layers.new(name='UVMap')
_uv.uv.foreach_set('vector', [0.4167, 0.7917, 0.5833, 0.7917, 0.5833, 0.9583, 0.4167, 0.9583, 0.4167, 0.5143, 0.5833, 0.5143, 0.5833, 0.7357, 0.4167, 0.7357, 0.6667, 0.5143, 0.8333, 0.5143, 0.8333, 0.7357, 0.6667, 0.7357, 0.4167, 0.01429, 0.5833, 0.01429, 0.5833, 0.2357, 0.4167, 0.2357, 0.4167, 0.2917, 0.5833, 0.2917, 0.5833, 0.4583, 0.4167, 0.4583, 0.1667, 0.7357, 0.1667, 0.75, 0.125, 0.7357, 0.5833, 0.9583, 0.625, 0.9583, 0.5833, 1.0, 0.1667, 0.5143, 0.125, 0.5143, 0.1667, 0.5, 0.625, 0.2917, 0.5833, 0.2917, 0.5833, 0.25, 0.3333, 0.7357, 0.375, 0.7357, 0.3333, 0.75, 0.625, 0.7917, 0.5833, 0.7917, 0.5833, 0.75, 0.3333, 0.5143, 0.3333, 0.5, 0.375, 0.5143, 0.625, 0.5143, 0.5833, 0.5143, 0.5833, 0.5, 0.1667, 0.5143, 0.1667, 0.7357, 0.125, 0.7357, 0.125, 0.5143, 0.4167, 0.0, 0.5833, 0.0, 0.5833, 0.01429, 0.4167, 0.01429, 0.625, 0.01429, 0.625, 0.2357, 0.5833, 0.2357, 0.5833, 0.01429, 0.5833, 0.2917, 0.4167, 0.2917, 0.4167, 0.2357, 0.5833, 0.2357, 0.3333, 0.5143, 0.1667, 0.5143, 0.1667, 0.5, 0.3333, 0.5, 0.625, 0.2917, 0.625, 0.4583, 0.5833, 0.4583, 0.5833, 0.2917, 0.5833, 0.5143, 0.4167, 0.5143, 0.4167, 0.4583, 0.5833, 0.4583, 0.3333, 0.7357, 0.3333, 0.5143, 0.4167, 0.5143, 0.4167, 0.7357, 0.6667, 0.5143, 0.6667, 0.7357, 0.5833, 0.7357, 0.5833, 0.5143, 0.5833, 0.7917, 0.4167, 0.7917, 0.4167, 0.7357, 0.5833, 0.7357, 0.1667, 0.7357, 0.3333, 0.7357, 0.3333, 0.75, 0.1667, 0.75, 0.625, 0.7917, 0.625, 0.9583, 0.5833, 0.9583, 0.5833, 0.7917, 0.1667, 0.5143, 0.3333, 0.5143, 0.3333, 0.7357, 0.1667, 0.7357])
me_cube_009.materials.append(mat_handle_gray)
me_cube_009.update()
me_cube_010 = bpy.data.meshes.new('Cube.010')
me_cube_010.from_pydata([(-0.004, -0.0155, -0.006), (-0.004, -0.0175, -0.004), (-0.006, -0.0155, -0.004), (-0.004, -0.0175, 0.004), (-0.004, -0.0155, 0.006), (-0.006, -0.0155, 0.004), (-0.004, 0.0155, -0.006), (-0.006, 0.0155, -0.004), (-0.004, 0.0175, -0.004), (-0.004, 0.0155, 0.006), (-0.004, 0.0175, 0.004), (-0.006, 0.0155, 0.004), (0.004, -0.0155, -0.006), (0.006, -0.0155, -0.004), (0.004, -0.0175, -0.004), (0.004, -0.0155, 0.006), (0.004, -0.0175, 0.004), (0.006, -0.0155, 0.004), (0.004, 0.0155, -0.006), (0.004, 0.0175, -0.004), (0.006, 0.0155, -0.004), (0.004, 0.0155, 0.006), (0.006, 0.0155, 0.004), (0.004, 0.0175, 0.004)], [], [(14, 16, 3, 1), (20, 22, 17, 13), (21, 9, 4, 15), (2, 5, 11, 7), (8, 10, 23, 19), (0, 1, 2), (3, 4, 5), (6, 7, 8), (9, 10, 11), (12, 13, 14), (15, 16, 17), (18, 19, 20), (21, 22, 23), (6, 0, 2, 7), (1, 3, 5, 2), (4, 9, 11, 5), (10, 8, 7, 11), (18, 6, 8, 19), (9, 21, 23, 10), (22, 20, 19, 23), (12, 18, 20, 13), (21, 15, 17, 22), (16, 14, 13, 17), (0, 12, 14, 1), (15, 4, 3, 16), (6, 18, 12, 0)])
_uv = me_cube_010.uv_layers.new(name='UVMap')
_uv.uv.foreach_set('vector', [0.4167, 0.7917, 0.5833, 0.7917, 0.5833, 0.9583, 0.4167, 0.9583, 0.4167, 0.5143, 0.5833, 0.5143, 0.5833, 0.7357, 0.4167, 0.7357, 0.6667, 0.5143, 0.8333, 0.5143, 0.8333, 0.7357, 0.6667, 0.7357, 0.4167, 0.01429, 0.5833, 0.01429, 0.5833, 0.2357, 0.4167, 0.2357, 0.4167, 0.2917, 0.5833, 0.2917, 0.5833, 0.4583, 0.4167, 0.4583, 0.1667, 0.7357, 0.1667, 0.75, 0.125, 0.7357, 0.5833, 0.9583, 0.625, 0.9583, 0.5833, 1.0, 0.1667, 0.5143, 0.125, 0.5143, 0.1667, 0.5, 0.625, 0.2917, 0.5833, 0.2917, 0.5833, 0.25, 0.3333, 0.7357, 0.375, 0.7357, 0.3333, 0.75, 0.625, 0.7917, 0.5833, 0.7917, 0.5833, 0.75, 0.3333, 0.5143, 0.3333, 0.5, 0.375, 0.5143, 0.625, 0.5143, 0.5833, 0.5143, 0.5833, 0.5, 0.1667, 0.5143, 0.1667, 0.7357, 0.125, 0.7357, 0.125, 0.5143, 0.4167, 0.0, 0.5833, 0.0, 0.5833, 0.01429, 0.4167, 0.01429, 0.625, 0.01429, 0.625, 0.2357, 0.5833, 0.2357, 0.5833, 0.01429, 0.5833, 0.2917, 0.4167, 0.2917, 0.4167, 0.2357, 0.5833, 0.2357, 0.3333, 0.5143, 0.1667, 0.5143, 0.1667, 0.5, 0.3333, 0.5, 0.625, 0.2917, 0.625, 0.4583, 0.5833, 0.4583, 0.5833, 0.2917, 0.5833, 0.5143, 0.4167, 0.5143, 0.4167, 0.4583, 0.5833, 0.4583, 0.3333, 0.7357, 0.3333, 0.5143, 0.4167, 0.5143, 0.4167, 0.7357, 0.6667, 0.5143, 0.6667, 0.7357, 0.5833, 0.7357, 0.5833, 0.5143, 0.5833, 0.7917, 0.4167, 0.7917, 0.4167, 0.7357, 0.5833, 0.7357, 0.1667, 0.7357, 0.3333, 0.7357, 0.3333, 0.75, 0.1667, 0.75, 0.625, 0.7917, 0.625, 0.9583, 0.5833, 0.9583, 0.5833, 0.7917, 0.1667, 0.5143, 0.3333, 0.5143, 0.3333, 0.7357, 0.1667, 0.7357])
me_cube_010.materials.append(mat_handle_gray)
me_cube_010.update()

# ---- objects
ob_corner_recessed_plinth = bpy.data.objects.new('Corner recessed plinth', me_corner_recessed_plinth)
ob_corner_cabinet_floor = bpy.data.objects.new('Corner cabinet floor', me_corner_cabinet_floor)
ob_corner_shelf = bpy.data.objects.new('Corner shelf', me_corner_shelf)
ob_corner_complete_countertop = bpy.data.objects.new('Corner complete countertop', me_corner_complete_countertop)
ob_continuous_front_frame = bpy.data.objects.new('Continuous front frame', me_continuous_frame)
ob_rear_x_wall = bpy.data.objects.new('Rear X wall', me_cube_001)
ob_rear_y_wall = bpy.data.objects.new('Rear Y wall', me_cube_002)
ob_left_return_side = bpy.data.objects.new('Left return side', me_cube_003)
ob_right_return_side = bpy.data.objects.new('Right return side', me_cube_004)
ob_fixed_diagonal_door = bpy.data.objects.new('Fixed diagonal door', me_cube_005)
ob_fixed_hinge_attachment = bpy.data.objects.new('Fixed hinge attachment', me_cube_006)
ob_fixed_hinge_attachment_001 = bpy.data.objects.new('Fixed hinge attachment.001', me_cube_007)
ob_diagonal_door_handle = bpy.data.objects.new('Diagonal door handle', me_cube_008)
ob_handle_mount = bpy.data.objects.new('Handle mount', me_cube_009)
ob_handle_mount_001 = bpy.data.objects.new('Handle mount.001', me_cube_010)
ob_key = bpy.data.objects.new('Key', light_area)
ob_fill = bpy.data.objects.new('Fill', light_area_001)
ob_camera = bpy.data.objects.new('Camera', cam_camera_001)

# ---- transforms, parenting, visibility, modifiers, constraints
ob_corner_recessed_plinth.location = (0.0, 0.0, 0.0)
ob_corner_cabinet_floor.location = (0.0, 0.0, 0.0)
ob_corner_shelf.location = (0.0, 0.0, 0.0)
ob_corner_complete_countertop.location = (0.0, 0.0, 0.0)
ob_continuous_front_frame.location = (-0.3, -0.3, 0.0)
ob_continuous_front_frame.rotation_euler = (0.0, 0.0, -0.7854)
ob_rear_x_wall.location = (0.425, 0.0, 0.49)
ob_rear_y_wall.location = (0.0, 0.425, 0.49)
ob_left_return_side.location = (-0.425, 0.15, 0.499)
ob_right_return_side.location = (0.15, -0.425, 0.501)
ob_fixed_diagonal_door.location = (-0.3141, -0.3141, 0.49)
ob_fixed_diagonal_door.rotation_euler = (0.0, 0.0, -0.7854)
ob_fixed_hinge_attachment.location = (-0.4287, -0.1784, 0.26)
ob_fixed_hinge_attachment.rotation_euler = (0.0, 0.0, -0.7854)
ob_fixed_hinge_attachment_001.location = (-0.4287, -0.1784, 0.72)
ob_fixed_hinge_attachment_001.rotation_euler = (0.0, 0.0, -0.7854)
ob_diagonal_door_handle.location = (-0.2434, -0.4414, 0.49)
ob_diagonal_door_handle.rotation_euler = (0.0, 0.0, -0.7854)
ob_handle_mount.location = (-0.2293, -0.4273, 0.44)
ob_handle_mount.rotation_euler = (0.0, 0.0, -0.7854)
ob_handle_mount_001.location = (-0.2293, -0.4273, 0.54)
ob_handle_mount_001.rotation_euler = (0.0, 0.0, -0.7854)
ob_key.location = (-3.0, -4.0, 6.0)
ob_key.rotation_euler = (0.7333, 6.19e-08, -0.6435)
ob_fill.location = (4.0, -1.0, 3.0)
ob_fill.rotation_euler = (1.017, 1.083e-08, 1.326)
ob_camera.location = (-2.0, -3.0, 1.8)
ob_camera.rotation_euler = (1.213, 2.104e-09, -0.588)

# ---- collection membership
scene.collection.objects.link(ob_corner_recessed_plinth)
scene.collection.objects.link(ob_corner_cabinet_floor)
scene.collection.objects.link(ob_corner_shelf)
scene.collection.objects.link(ob_corner_complete_countertop)
scene.collection.objects.link(ob_continuous_front_frame)
col_collection.objects.link(ob_rear_x_wall)
col_collection.objects.link(ob_rear_y_wall)
col_collection.objects.link(ob_left_return_side)
col_collection.objects.link(ob_right_return_side)
col_collection.objects.link(ob_fixed_diagonal_door)
col_collection.objects.link(ob_fixed_hinge_attachment)
col_collection.objects.link(ob_fixed_hinge_attachment_001)
col_collection.objects.link(ob_diagonal_door_handle)
col_collection.objects.link(ob_handle_mount)
col_collection.objects.link(ob_handle_mount_001)
col_collection.objects.link(ob_key)
col_collection.objects.link(ob_fill)
col_collection.objects.link(ob_camera)

# ---- scene / render settings (as saved in the file)
scene.camera = ob_camera
scene.frame_start = 1; scene.frame_end = 250; scene.frame_set(1)
scene.render.engine = 'CYCLES'
scene.render.resolution_x = 512
scene.render.resolution_y = 512
scene.cycles.use_denoising = False
scene.cycles.samples = 128
bpy.context.view_layer.update()
